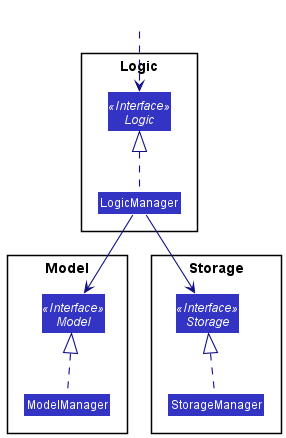

The diagram above was rendered by PlantUML. Its source (embedded in the PNG):
@startuml
!include style.puml
skinparam arrowThickness 1.1
skinparam arrowColor LOGIC_COLOR_T4
skinparam classBackgroundColor LOGIC_COLOR

package Logic {
Interface Logic <<Interface>>
Class LogicManager
}

package Model{
Interface Model <<Interface>>
Class ModelManager
}

package Storage{
Interface Storage <<Interface>>
Class StorageManager
}

Class HiddenOutside #FFFFFF
HiddenOutside ..> Logic

LogicManager .up.|> Logic
ModelManager .up.|> Model
StorageManager .up.|> Storage

LogicManager --> Model
LogicManager --> Storage
@enduml